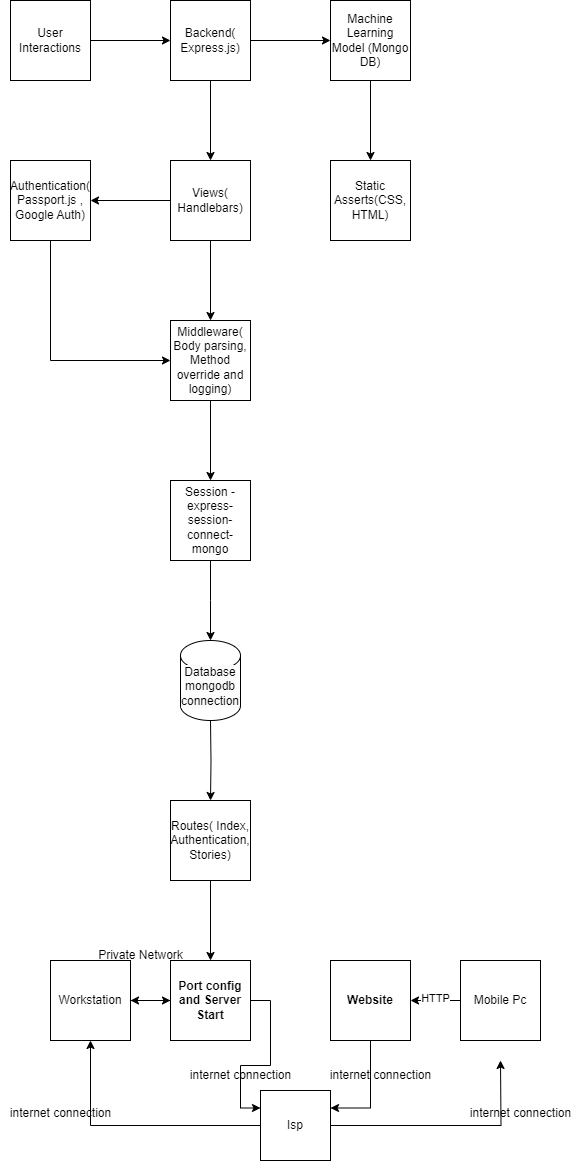

The diagram above was exported from draw.io. Its source (the exported page's mxGraphModel, read from the mxfile embedded in the PNG):
<mxGraphModel dx="1050" dy="522" grid="1" gridSize="10" guides="1" tooltips="1" connect="1" arrows="1" fold="1" page="1" pageScale="1" pageWidth="850" pageHeight="1100" math="0" shadow="0">
  <root>
    <mxCell id="0" />
    <mxCell id="1" parent="0" />
    <mxCell id="1Jzvg0AVAD01YbFG4LBR-5" value="" style="edgeStyle=orthogonalEdgeStyle;rounded=0;orthogonalLoop=1;jettySize=auto;html=1;" edge="1" parent="1" source="1Jzvg0AVAD01YbFG4LBR-1" target="1Jzvg0AVAD01YbFG4LBR-4">
      <mxGeometry relative="1" as="geometry" />
    </mxCell>
    <mxCell id="1Jzvg0AVAD01YbFG4LBR-9" value="" style="edgeStyle=orthogonalEdgeStyle;rounded=0;orthogonalLoop=1;jettySize=auto;html=1;" edge="1" parent="1" source="1Jzvg0AVAD01YbFG4LBR-1" target="1Jzvg0AVAD01YbFG4LBR-8">
      <mxGeometry relative="1" as="geometry" />
    </mxCell>
    <mxCell id="1Jzvg0AVAD01YbFG4LBR-1" value="Backend( Express.js)" style="whiteSpace=wrap;html=1;aspect=fixed;" vertex="1" parent="1">
      <mxGeometry x="400" y="120" width="80" height="80" as="geometry" />
    </mxCell>
    <mxCell id="1Jzvg0AVAD01YbFG4LBR-11" value="" style="edgeStyle=orthogonalEdgeStyle;rounded=0;orthogonalLoop=1;jettySize=auto;html=1;" edge="1" parent="1" source="1Jzvg0AVAD01YbFG4LBR-4" target="1Jzvg0AVAD01YbFG4LBR-10">
      <mxGeometry relative="1" as="geometry" />
    </mxCell>
    <mxCell id="1Jzvg0AVAD01YbFG4LBR-16" value="" style="edgeStyle=orthogonalEdgeStyle;rounded=0;orthogonalLoop=1;jettySize=auto;html=1;" edge="1" parent="1" source="1Jzvg0AVAD01YbFG4LBR-4" target="1Jzvg0AVAD01YbFG4LBR-15">
      <mxGeometry relative="1" as="geometry" />
    </mxCell>
    <mxCell id="1Jzvg0AVAD01YbFG4LBR-4" value="Views( Handlebars)" style="whiteSpace=wrap;html=1;aspect=fixed;" vertex="1" parent="1">
      <mxGeometry x="400" y="280" width="80" height="80" as="geometry" />
    </mxCell>
    <mxCell id="1Jzvg0AVAD01YbFG4LBR-12" value="" style="edgeStyle=orthogonalEdgeStyle;rounded=0;orthogonalLoop=1;jettySize=auto;html=1;" edge="1" parent="1" source="1Jzvg0AVAD01YbFG4LBR-6" target="1Jzvg0AVAD01YbFG4LBR-1">
      <mxGeometry relative="1" as="geometry" />
    </mxCell>
    <mxCell id="1Jzvg0AVAD01YbFG4LBR-6" value="User Interactions" style="whiteSpace=wrap;html=1;aspect=fixed;" vertex="1" parent="1">
      <mxGeometry x="240" y="120" width="80" height="80" as="geometry" />
    </mxCell>
    <mxCell id="1Jzvg0AVAD01YbFG4LBR-14" value="" style="edgeStyle=orthogonalEdgeStyle;rounded=0;orthogonalLoop=1;jettySize=auto;html=1;" edge="1" parent="1" source="1Jzvg0AVAD01YbFG4LBR-8" target="1Jzvg0AVAD01YbFG4LBR-13">
      <mxGeometry relative="1" as="geometry" />
    </mxCell>
    <mxCell id="1Jzvg0AVAD01YbFG4LBR-8" value="Machine Learning Model (Mongo DB)" style="whiteSpace=wrap;html=1;aspect=fixed;" vertex="1" parent="1">
      <mxGeometry x="560" y="120" width="80" height="80" as="geometry" />
    </mxCell>
    <mxCell id="1Jzvg0AVAD01YbFG4LBR-26" style="edgeStyle=orthogonalEdgeStyle;rounded=0;orthogonalLoop=1;jettySize=auto;html=1;exitX=0.5;exitY=1;exitDx=0;exitDy=0;entryX=0;entryY=0.5;entryDx=0;entryDy=0;" edge="1" parent="1" source="1Jzvg0AVAD01YbFG4LBR-10" target="1Jzvg0AVAD01YbFG4LBR-15">
      <mxGeometry relative="1" as="geometry" />
    </mxCell>
    <mxCell id="1Jzvg0AVAD01YbFG4LBR-10" value="Authentication(&lt;br&gt;Passport.js , Google Auth)" style="whiteSpace=wrap;html=1;aspect=fixed;" vertex="1" parent="1">
      <mxGeometry x="240" y="280" width="80" height="80" as="geometry" />
    </mxCell>
    <mxCell id="1Jzvg0AVAD01YbFG4LBR-13" value="Static Asserts(CSS, HTML)" style="whiteSpace=wrap;html=1;aspect=fixed;" vertex="1" parent="1">
      <mxGeometry x="560" y="280" width="80" height="80" as="geometry" />
    </mxCell>
    <mxCell id="1Jzvg0AVAD01YbFG4LBR-18" value="" style="edgeStyle=orthogonalEdgeStyle;rounded=0;orthogonalLoop=1;jettySize=auto;html=1;" edge="1" parent="1" source="1Jzvg0AVAD01YbFG4LBR-15" target="1Jzvg0AVAD01YbFG4LBR-17">
      <mxGeometry relative="1" as="geometry" />
    </mxCell>
    <mxCell id="1Jzvg0AVAD01YbFG4LBR-15" value="Middleware(&lt;br&gt;Body parsing, Method override and logging)" style="whiteSpace=wrap;html=1;aspect=fixed;" vertex="1" parent="1">
      <mxGeometry x="400" y="440" width="80" height="80" as="geometry" />
    </mxCell>
    <mxCell id="1Jzvg0AVAD01YbFG4LBR-20" value="" style="edgeStyle=orthogonalEdgeStyle;rounded=0;orthogonalLoop=1;jettySize=auto;html=1;" edge="1" parent="1" source="1Jzvg0AVAD01YbFG4LBR-17">
      <mxGeometry relative="1" as="geometry">
        <mxPoint x="440" y="760" as="targetPoint" />
      </mxGeometry>
    </mxCell>
    <mxCell id="1Jzvg0AVAD01YbFG4LBR-17" value="Session - express- session-connect-mongo" style="whiteSpace=wrap;html=1;aspect=fixed;" vertex="1" parent="1">
      <mxGeometry x="400" y="600" width="80" height="80" as="geometry" />
    </mxCell>
    <mxCell id="1Jzvg0AVAD01YbFG4LBR-22" value="" style="edgeStyle=orthogonalEdgeStyle;rounded=0;orthogonalLoop=1;jettySize=auto;html=1;" edge="1" parent="1" target="1Jzvg0AVAD01YbFG4LBR-21">
      <mxGeometry relative="1" as="geometry">
        <mxPoint x="440" y="840" as="sourcePoint" />
      </mxGeometry>
    </mxCell>
    <mxCell id="1Jzvg0AVAD01YbFG4LBR-24" value="" style="edgeStyle=orthogonalEdgeStyle;rounded=0;orthogonalLoop=1;jettySize=auto;html=1;" edge="1" parent="1" source="1Jzvg0AVAD01YbFG4LBR-21" target="1Jzvg0AVAD01YbFG4LBR-23">
      <mxGeometry relative="1" as="geometry" />
    </mxCell>
    <mxCell id="1Jzvg0AVAD01YbFG4LBR-21" value="Routes( Index, Authentication, Stories)" style="whiteSpace=wrap;html=1;aspect=fixed;" vertex="1" parent="1">
      <mxGeometry x="400" y="920" width="80" height="80" as="geometry" />
    </mxCell>
    <mxCell id="1Jzvg0AVAD01YbFG4LBR-36" style="edgeStyle=orthogonalEdgeStyle;rounded=0;orthogonalLoop=1;jettySize=auto;html=1;entryX=0;entryY=0.25;entryDx=0;entryDy=0;" edge="1" parent="1" source="1Jzvg0AVAD01YbFG4LBR-23" target="1Jzvg0AVAD01YbFG4LBR-29">
      <mxGeometry relative="1" as="geometry" />
    </mxCell>
    <mxCell id="1Jzvg0AVAD01YbFG4LBR-43" value="" style="edgeStyle=orthogonalEdgeStyle;rounded=0;orthogonalLoop=1;jettySize=auto;html=1;" edge="1" parent="1" source="1Jzvg0AVAD01YbFG4LBR-23" target="1Jzvg0AVAD01YbFG4LBR-31">
      <mxGeometry relative="1" as="geometry" />
    </mxCell>
    <mxCell id="1Jzvg0AVAD01YbFG4LBR-23" value="Port config and Server Start" style="whiteSpace=wrap;html=1;aspect=fixed;fontFamily=Helvetica;fontStyle=1;movable=1;resizable=1;rotatable=1;deletable=1;editable=1;locked=0;connectable=1;labelBackgroundColor=none;labelBorderColor=none;" vertex="1" parent="1">
      <mxGeometry x="400" y="1080" width="80" height="80" as="geometry" />
    </mxCell>
    <mxCell id="1Jzvg0AVAD01YbFG4LBR-25" value="&#10;&lt;span style=&quot;color: rgb(0, 0, 0); font-family: Helvetica; font-size: 12px; font-style: normal; font-variant-ligatures: normal; font-variant-caps: normal; font-weight: 400; letter-spacing: normal; orphans: 2; text-align: center; text-indent: 0px; text-transform: none; widows: 2; word-spacing: 0px; -webkit-text-stroke-width: 0px; background-color: rgb(251, 251, 251); text-decoration-thickness: initial; text-decoration-style: initial; text-decoration-color: initial; float: none; display: inline !important;&quot;&gt;Database mongodb connection&lt;/span&gt;&#10;&#10;" style="shape=cylinder3;whiteSpace=wrap;html=1;boundedLbl=1;backgroundOutline=1;size=15;" vertex="1" parent="1">
      <mxGeometry x="410" y="760" width="60" height="80" as="geometry" />
    </mxCell>
    <mxCell id="1Jzvg0AVAD01YbFG4LBR-37" style="edgeStyle=orthogonalEdgeStyle;rounded=0;orthogonalLoop=1;jettySize=auto;html=1;entryX=1;entryY=0.25;entryDx=0;entryDy=0;" edge="1" parent="1" source="1Jzvg0AVAD01YbFG4LBR-27" target="1Jzvg0AVAD01YbFG4LBR-29">
      <mxGeometry relative="1" as="geometry" />
    </mxCell>
    <mxCell id="1Jzvg0AVAD01YbFG4LBR-27" value="Website" style="whiteSpace=wrap;html=1;aspect=fixed;fontFamily=Helvetica;fontStyle=1;movable=1;resizable=1;rotatable=1;deletable=1;editable=1;locked=0;connectable=1;labelBackgroundColor=none;labelBorderColor=none;" vertex="1" parent="1">
      <mxGeometry x="560" y="1080" width="80" height="80" as="geometry" />
    </mxCell>
    <mxCell id="1Jzvg0AVAD01YbFG4LBR-30" style="edgeStyle=orthogonalEdgeStyle;rounded=0;orthogonalLoop=1;jettySize=auto;html=1;" edge="1" parent="1" source="1Jzvg0AVAD01YbFG4LBR-29" target="1Jzvg0AVAD01YbFG4LBR-31">
      <mxGeometry relative="1" as="geometry">
        <mxPoint x="320" y="1120" as="targetPoint" />
      </mxGeometry>
    </mxCell>
    <mxCell id="1Jzvg0AVAD01YbFG4LBR-33" style="edgeStyle=orthogonalEdgeStyle;rounded=0;orthogonalLoop=1;jettySize=auto;html=1;" edge="1" parent="1" source="1Jzvg0AVAD01YbFG4LBR-29">
      <mxGeometry relative="1" as="geometry">
        <mxPoint x="730" y="1180" as="targetPoint" />
      </mxGeometry>
    </mxCell>
    <mxCell id="1Jzvg0AVAD01YbFG4LBR-29" value="Isp" style="whiteSpace=wrap;html=1;aspect=fixed;" vertex="1" parent="1">
      <mxGeometry x="490" y="1210" width="70" height="70" as="geometry" />
    </mxCell>
    <mxCell id="1Jzvg0AVAD01YbFG4LBR-35" style="edgeStyle=orthogonalEdgeStyle;rounded=0;orthogonalLoop=1;jettySize=auto;html=1;exitX=1;exitY=0.5;exitDx=0;exitDy=0;entryX=0;entryY=0.5;entryDx=0;entryDy=0;" edge="1" parent="1" source="1Jzvg0AVAD01YbFG4LBR-31" target="1Jzvg0AVAD01YbFG4LBR-23">
      <mxGeometry relative="1" as="geometry" />
    </mxCell>
    <mxCell id="1Jzvg0AVAD01YbFG4LBR-31" value="Workstation" style="whiteSpace=wrap;html=1;aspect=fixed;" vertex="1" parent="1">
      <mxGeometry x="280" y="1080" width="80" height="80" as="geometry" />
    </mxCell>
    <mxCell id="1Jzvg0AVAD01YbFG4LBR-34" style="edgeStyle=orthogonalEdgeStyle;rounded=0;orthogonalLoop=1;jettySize=auto;html=1;exitX=0;exitY=0.5;exitDx=0;exitDy=0;entryX=1;entryY=0.5;entryDx=0;entryDy=0;" edge="1" parent="1" source="1Jzvg0AVAD01YbFG4LBR-32" target="1Jzvg0AVAD01YbFG4LBR-27">
      <mxGeometry relative="1" as="geometry" />
    </mxCell>
    <mxCell id="1Jzvg0AVAD01YbFG4LBR-42" value="HTTP" style="edgeLabel;html=1;align=center;verticalAlign=middle;resizable=0;points=[];" vertex="1" connectable="0" parent="1Jzvg0AVAD01YbFG4LBR-34">
      <mxGeometry x="0.048" y="-3" relative="1" as="geometry">
        <mxPoint as="offset" />
      </mxGeometry>
    </mxCell>
    <mxCell id="1Jzvg0AVAD01YbFG4LBR-32" value="Mobile Pc" style="whiteSpace=wrap;html=1;aspect=fixed;" vertex="1" parent="1">
      <mxGeometry x="690" y="1080" width="80" height="80" as="geometry" />
    </mxCell>
    <mxCell id="1Jzvg0AVAD01YbFG4LBR-38" value="internet connection&lt;br&gt;" style="text;html=1;align=center;verticalAlign=middle;resizable=0;points=[];autosize=1;strokeColor=none;fillColor=none;" vertex="1" parent="1">
      <mxGeometry x="230" y="1218" width="120" height="30" as="geometry" />
    </mxCell>
    <mxCell id="1Jzvg0AVAD01YbFG4LBR-39" value="internet connection&lt;br&gt;" style="text;html=1;align=center;verticalAlign=middle;resizable=0;points=[];autosize=1;strokeColor=none;fillColor=none;" vertex="1" parent="1">
      <mxGeometry x="690" y="1218" width="120" height="30" as="geometry" />
    </mxCell>
    <mxCell id="1Jzvg0AVAD01YbFG4LBR-40" value="internet connection&lt;br&gt;" style="text;html=1;align=center;verticalAlign=middle;resizable=0;points=[];autosize=1;strokeColor=none;fillColor=none;" vertex="1" parent="1">
      <mxGeometry x="550" y="1180" width="120" height="30" as="geometry" />
    </mxCell>
    <mxCell id="1Jzvg0AVAD01YbFG4LBR-41" value="internet connection&lt;br&gt;" style="text;html=1;align=center;verticalAlign=middle;resizable=0;points=[];autosize=1;strokeColor=none;fillColor=none;" vertex="1" parent="1">
      <mxGeometry x="410" y="1180" width="120" height="30" as="geometry" />
    </mxCell>
    <mxCell id="1Jzvg0AVAD01YbFG4LBR-44" value="Private Network" style="text;html=1;align=center;verticalAlign=middle;resizable=0;points=[];autosize=1;strokeColor=none;fillColor=none;" vertex="1" parent="1">
      <mxGeometry x="315" y="1060" width="110" height="30" as="geometry" />
    </mxCell>
  </root>
</mxGraphModel>